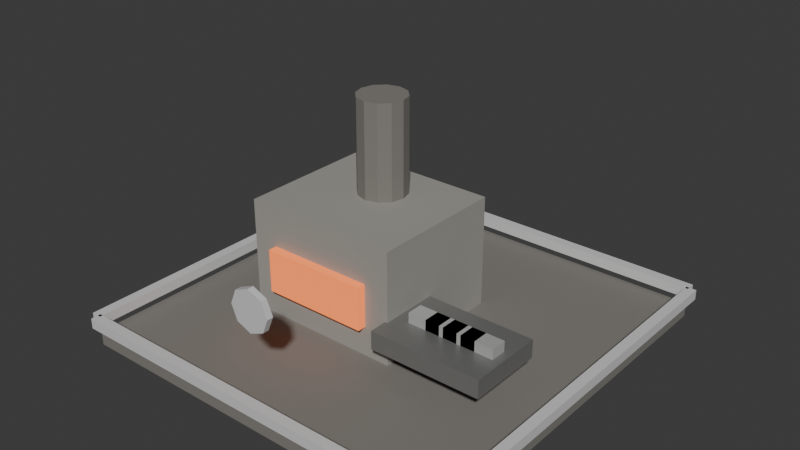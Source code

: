 # Source: t1_smelter.blend  (saved by Blender 5.1.30; exported with 4.5.12 LTS)
import bpy
from mathutils import Matrix  # noqa: F401  (used for matrix-valued properties, if any)

bpy.ops.wm.read_factory_settings(use_empty=True)
scene = bpy.context.scene
scene.name = 'Scene'

# ---- materials (node trees are filled in below, after node groups)
mat_darkstone = bpy.data.materials.new('DarkStone')
mat_darkstone.diffuse_color = (0.21, 0.2, 0.18, 1.0)
mat_stone = bpy.data.materials.new('Stone')
mat_stone.diffuse_color = (0.34, 0.33, 0.3, 1.0)
mat_hotforgeglow = bpy.data.materials.new('HotForgeGlow')
mat_hotforgeglow.diffuse_color = (0.95, 0.28, 0.08, 1.0)
mat_darkmetal = bpy.data.materials.new('DarkMetal')
mat_darkmetal.diffuse_color = (0.24, 0.24, 0.23, 1.0)
mat_metal = bpy.data.materials.new('Metal')
mat_metal.diffuse_color = (0.6, 0.61, 0.59, 1.0)
mat_t1tieraccent = bpy.data.materials.new('T1TierAccent')
mat_t1tieraccent.diffuse_color = (0.72, 0.72, 0.72, 1.0)

# ---- material node trees
mat_darkstone.use_nodes = True; mat_darkstone.node_tree.nodes.clear()
_N = mat_darkstone.node_tree.nodes; _L = mat_darkstone.node_tree.links
n0 = _N.new('ShaderNodeBsdfPrincipled'); n0.name = 'Principled BSDF'; n0.location = (-200, 100)
n0.inputs[0].default_value = (0.21, 0.2, 0.18, 1.0)
n0.inputs[2].default_value = 0.9
n1 = _N.new('ShaderNodeOutputMaterial'); n1.name = 'Material Output'; n1.location = (200, 100)
_L.new(n0.outputs[0], n1.inputs[0])
n1.is_active_output = True
mat_stone.use_nodes = True; mat_stone.node_tree.nodes.clear()
_N = mat_stone.node_tree.nodes; _L = mat_stone.node_tree.links
n0 = _N.new('ShaderNodeBsdfPrincipled'); n0.name = 'Principled BSDF'; n0.location = (-200, 100)
n0.inputs[0].default_value = (0.34, 0.33, 0.3, 1.0)
n0.inputs[2].default_value = 0.82
n1 = _N.new('ShaderNodeOutputMaterial'); n1.name = 'Material Output'; n1.location = (200, 100)
_L.new(n0.outputs[0], n1.inputs[0])
n1.is_active_output = True
mat_hotforgeglow.use_nodes = True; mat_hotforgeglow.node_tree.nodes.clear()
_N = mat_hotforgeglow.node_tree.nodes; _L = mat_hotforgeglow.node_tree.links
n0 = _N.new('ShaderNodeBsdfPrincipled'); n0.name = 'Principled BSDF'; n0.location = (-200, 100)
n0.inputs[0].default_value = (0.95, 0.28, 0.08, 1.0)
n0.inputs[2].default_value = 0.35
n0.inputs[27].default_value = (0.95, 0.18, 0.04, 1.0)
n0.inputs[28].default_value = 0.75
n1 = _N.new('ShaderNodeOutputMaterial'); n1.name = 'Material Output'; n1.location = (200, 100)
_L.new(n0.outputs[0], n1.inputs[0])
n1.is_active_output = True
mat_darkmetal.use_nodes = True; mat_darkmetal.node_tree.nodes.clear()
_N = mat_darkmetal.node_tree.nodes; _L = mat_darkmetal.node_tree.links
n0 = _N.new('ShaderNodeBsdfPrincipled'); n0.name = 'Principled BSDF'; n0.location = (-200, 100)
n0.inputs[0].default_value = (0.24, 0.24, 0.23, 1.0)
n0.inputs[1].default_value = 0.4
n0.inputs[2].default_value = 0.34
n1 = _N.new('ShaderNodeOutputMaterial'); n1.name = 'Material Output'; n1.location = (200, 100)
_L.new(n0.outputs[0], n1.inputs[0])
n1.is_active_output = True
mat_metal.use_nodes = True; mat_metal.node_tree.nodes.clear()
_N = mat_metal.node_tree.nodes; _L = mat_metal.node_tree.links
n0 = _N.new('ShaderNodeBsdfPrincipled'); n0.name = 'Principled BSDF'; n0.location = (-200, 100)
n0.inputs[0].default_value = (0.6, 0.61, 0.59, 1.0)
n0.inputs[1].default_value = 0.35
n0.inputs[2].default_value = 0.32
n1 = _N.new('ShaderNodeOutputMaterial'); n1.name = 'Material Output'; n1.location = (200, 100)
_L.new(n0.outputs[0], n1.inputs[0])
n1.is_active_output = True
mat_t1tieraccent.use_nodes = True; mat_t1tieraccent.node_tree.nodes.clear()
_N = mat_t1tieraccent.node_tree.nodes; _L = mat_t1tieraccent.node_tree.links
n0 = _N.new('ShaderNodeBsdfPrincipled'); n0.name = 'Principled BSDF'; n0.location = (-200, 100)
n0.inputs[0].default_value = (0.72, 0.72, 0.72, 1.0)
n0.inputs[1].default_value = 0.1
n0.inputs[2].default_value = 0.52
n1 = _N.new('ShaderNodeOutputMaterial'); n1.name = 'Material Output'; n1.location = (200, 100)
_L.new(n0.outputs[0], n1.inputs[0])
n1.is_active_output = True

# ---- world
world_world = bpy.data.worlds.new('World'); scene.world = world_world
world_world.use_nodes = True; world_world.node_tree.nodes.clear()
_N = world_world.node_tree.nodes; _L = world_world.node_tree.links
n0 = _N.new('ShaderNodeOutputWorld'); n0.name = 'World Output'; n0.location = (200, 100)
n1 = _N.new('ShaderNodeBackground'); n1.name = 'Background'; n1.location = (-200, 100)
n1.inputs[0].default_value = (0.05088, 0.05088, 0.05088, 1.0)
_L.new(n1.outputs[0], n0.inputs[0])
n0.is_active_output = True
world_world.color = (0.05088, 0.05088, 0.05088)
world_world.sun_shadow_jitter_overblur = 0.0

# ---- meshes
me_footprintbase_mesh = bpy.data.meshes.new('FootprintBase_Mesh')
me_footprintbase_mesh.from_pydata([(-1.9, -1.9, -0.07), (-1.9, -1.9, 0.07), (-1.9, 1.9, -0.07), (-1.9, 1.9, 0.07), (1.9, -1.9, -0.07), (1.9, -1.9, 0.07), (1.9, 1.9, -0.07), (1.9, 1.9, 0.07)], [], [(0, 1, 3, 2), (2, 3, 7, 6), (6, 7, 5, 4), (4, 5, 1, 0), (2, 6, 4, 0), (7, 3, 1, 5)])
_uv = me_footprintbase_mesh.uv_layers.new(name='UVMap')
_uv.uv.foreach_set('vector', [0.375, 0.0, 0.625, 0.0, 0.625, 0.25, 0.375, 0.25, 0.375, 0.25, 0.625, 0.25, 0.625, 0.5, 0.375, 0.5, 0.375, 0.5, 0.625, 0.5, 0.625, 0.75, 0.375, 0.75, 0.375, 0.75, 0.625, 0.75, 0.625, 1.0, 0.375, 1.0, 0.125, 0.5, 0.375, 0.5, 0.375, 0.75, 0.125, 0.75, 0.625, 0.5, 0.875, 0.5, 0.875, 0.75, 0.625, 0.75])
me_footprintbase_mesh.materials.append(mat_darkstone)
me_footprintbase_mesh.update()
me_furnacebody_mesh = bpy.data.meshes.new('FurnaceBody_Mesh')
me_furnacebody_mesh.from_pydata([(-0.775, -0.675, -0.56), (-0.775, -0.675, 0.56), (-0.775, 0.675, -0.56), (-0.775, 0.675, 0.56), (0.775, -0.675, -0.56), (0.775, -0.675, 0.56), (0.775, 0.675, -0.56), (0.775, 0.675, 0.56)], [], [(0, 1, 3, 2), (2, 3, 7, 6), (6, 7, 5, 4), (4, 5, 1, 0), (2, 6, 4, 0), (7, 3, 1, 5)])
_uv = me_furnacebody_mesh.uv_layers.new(name='UVMap')
_uv.uv.foreach_set('vector', [0.375, 0.0, 0.625, 0.0, 0.625, 0.25, 0.375, 0.25, 0.375, 0.25, 0.625, 0.25, 0.625, 0.5, 0.375, 0.5, 0.375, 0.5, 0.625, 0.5, 0.625, 0.75, 0.375, 0.75, 0.375, 0.75, 0.625, 0.75, 0.625, 1.0, 0.375, 1.0, 0.125, 0.5, 0.375, 0.5, 0.375, 0.75, 0.125, 0.75, 0.625, 0.5, 0.875, 0.5, 0.875, 0.75, 0.625, 0.75])
me_furnacebody_mesh.materials.append(mat_stone)
me_furnacebody_mesh.update()
me_hearthglow_mesh = bpy.data.meshes.new('HearthGlow_Mesh')
me_hearthglow_mesh.from_pydata([(-0.525, -0.06, -0.21), (-0.525, -0.06, 0.21), (-0.525, 0.06, -0.21), (-0.525, 0.06, 0.21), (0.525, -0.06, -0.21), (0.525, -0.06, 0.21), (0.525, 0.06, -0.21), (0.525, 0.06, 0.21)], [], [(0, 1, 3, 2), (2, 3, 7, 6), (6, 7, 5, 4), (4, 5, 1, 0), (2, 6, 4, 0), (7, 3, 1, 5)])
_uv = me_hearthglow_mesh.uv_layers.new(name='UVMap')
_uv.uv.foreach_set('vector', [0.375, 0.0, 0.625, 0.0, 0.625, 0.25, 0.375, 0.25, 0.375, 0.25, 0.625, 0.25, 0.625, 0.5, 0.375, 0.5, 0.375, 0.5, 0.625, 0.5, 0.625, 0.75, 0.375, 0.75, 0.375, 0.75, 0.625, 0.75, 0.625, 1.0, 0.375, 1.0, 0.125, 0.5, 0.375, 0.5, 0.375, 0.75, 0.125, 0.75, 0.625, 0.5, 0.875, 0.5, 0.875, 0.75, 0.625, 0.75])
me_hearthglow_mesh.materials.append(mat_hotforgeglow)
me_hearthglow_mesh.update()
me_chimney_mesh = bpy.data.meshes.new('Chimney_Mesh')
me_chimney_mesh.from_pydata([(0.0, 0.24, -0.55), (0.0, 0.24, 0.55), (0.12, 0.2078, -0.55), (0.12, 0.2078, 0.55), (0.2078, 0.12, -0.55), (0.2078, 0.12, 0.55), (0.24, 0.0, -0.55), (0.24, 0.0, 0.55), (0.2078, -0.12, -0.55), (0.2078, -0.12, 0.55), (0.12, -0.2078, -0.55), (0.12, -0.2078, 0.55), (0.0, -0.24, -0.55), (0.0, -0.24, 0.55), (-0.12, -0.2078, -0.55), (-0.12, -0.2078, 0.55), (-0.2078, -0.12, -0.55), (-0.2078, -0.12, 0.55), (-0.24, 0.0, -0.55), (-0.24, 0.0, 0.55), (-0.2078, 0.12, -0.55), (-0.2078, 0.12, 0.55), (-0.12, 0.2078, -0.55), (-0.12, 0.2078, 0.55)], [], [(0, 1, 3, 2), (2, 3, 5, 4), (4, 5, 7, 6), (6, 7, 9, 8), (8, 9, 11, 10), (10, 11, 13, 12), (12, 13, 15, 14), (14, 15, 17, 16), (16, 17, 19, 18), (18, 19, 21, 20), (3, 1, 23, 21, 19, 17, 15, 13, 11, 9, 7, 5), (20, 21, 23, 22), (22, 23, 1, 0), (0, 2, 4, 6, 8, 10, 12, 14, 16, 18, 20, 22)])
_uv = me_chimney_mesh.uv_layers.new(name='UVMap')
_uv.uv.foreach_set('vector', [1.0, 0.5, 1.0, 1.0, 0.9167, 1.0, 0.9167, 0.5, 0.9167, 0.5, 0.9167, 1.0, 0.8333, 1.0, 0.8333, 0.5, 0.8333, 0.5, 0.8333, 1.0, 0.75, 1.0, 0.75, 0.5, 0.75, 0.5, 0.75, 1.0, 0.6667, 1.0, 0.6667, 0.5, 0.6667, 0.5, 0.6667, 1.0, 0.5833, 1.0, 0.5833, 0.5, 0.5833, 0.5, 0.5833, 1.0, 0.5, 1.0, 0.5, 0.5, 0.5, 0.5, 0.5, 1.0, 0.4167, 1.0, 0.4167, 0.5, 0.4167, 0.5, 0.4167, 1.0, 0.3333, 1.0, 0.3333, 0.5, 0.3333, 0.5, 0.3333, 1.0, 0.25, 1.0, 0.25, 0.5, 0.25, 0.5, 0.25, 1.0, 0.1667, 1.0, 0.1667, 0.5, 0.37, 0.4578, 0.25, 0.49, 0.13, 0.4578, 0.04215, 0.37, 0.01, 0.25, 0.04215, 0.13, 0.13, 0.04215, 0.25, 0.01, 0.37, 0.04215, 0.4578, 0.13, 0.49, 0.25, 0.4578, 0.37, 0.1667, 0.5, 0.1667, 1.0, 0.08333, 1.0, 0.08333, 0.5, 0.08333, 0.5, 0.08333, 1.0, 7.451e-08, 1.0, 7.451e-08, 0.5, 0.75, 0.49, 0.87, 0.4578, 0.9578, 0.37, 0.99, 0.25, 0.9578, 0.13, 0.87, 0.04215, 0.75, 0.01, 0.63, 0.04215, 0.5422, 0.13, 0.51, 0.25, 0.5422, 0.37, 0.63, 0.4578])
me_chimney_mesh.materials.append(mat_darkstone)
me_chimney_mesh.update()
me_ingottray_mesh = bpy.data.meshes.new('IngotTray_Mesh')
me_ingottray_mesh.from_pydata([(-0.55, -0.375, -0.09), (-0.55, -0.375, 0.09), (-0.55, 0.375, -0.09), (-0.55, 0.375, 0.09), (0.55, -0.375, -0.09), (0.55, -0.375, 0.09), (0.55, 0.375, -0.09), (0.55, 0.375, 0.09)], [], [(0, 1, 3, 2), (2, 3, 7, 6), (6, 7, 5, 4), (4, 5, 1, 0), (2, 6, 4, 0), (7, 3, 1, 5)])
_uv = me_ingottray_mesh.uv_layers.new(name='UVMap')
_uv.uv.foreach_set('vector', [0.375, 0.0, 0.625, 0.0, 0.625, 0.25, 0.375, 0.25, 0.375, 0.25, 0.625, 0.25, 0.625, 0.5, 0.375, 0.5, 0.375, 0.5, 0.625, 0.5, 0.625, 0.75, 0.375, 0.75, 0.375, 0.75, 0.625, 0.75, 0.625, 1.0, 0.375, 1.0, 0.125, 0.5, 0.375, 0.5, 0.375, 0.75, 0.125, 0.75, 0.625, 0.5, 0.875, 0.5, 0.875, 0.75, 0.625, 0.75])
me_ingottray_mesh.materials.append(mat_darkmetal)
me_ingottray_mesh.update()
me_ingot_mesh = bpy.data.meshes.new('Ingot_Mesh')
me_ingot_mesh.from_pydata([(-0.16, -0.08, -0.05), (-0.16, -0.08, 0.05), (-0.16, 0.08, -0.05), (-0.16, 0.08, 0.05), (0.16, -0.08, -0.05), (0.16, -0.08, 0.05), (0.16, 0.08, -0.05), (0.16, 0.08, 0.05)], [], [(0, 1, 3, 2), (2, 3, 7, 6), (6, 7, 5, 4), (4, 5, 1, 0), (2, 6, 4, 0), (7, 3, 1, 5)])
_uv = me_ingot_mesh.uv_layers.new(name='UVMap')
_uv.uv.foreach_set('vector', [0.375, 0.0, 0.625, 0.0, 0.625, 0.25, 0.375, 0.25, 0.375, 0.25, 0.625, 0.25, 0.625, 0.5, 0.375, 0.5, 0.375, 0.5, 0.625, 0.5, 0.625, 0.75, 0.375, 0.75, 0.375, 0.75, 0.625, 0.75, 0.625, 1.0, 0.375, 1.0, 0.125, 0.5, 0.375, 0.5, 0.375, 0.75, 0.125, 0.75, 0.625, 0.5, 0.875, 0.5, 0.875, 0.75, 0.625, 0.75])
me_ingot_mesh.materials.append(mat_metal)
me_ingot_mesh.update()
me_ingot_mesh_001 = bpy.data.meshes.new('Ingot_Mesh.001')
me_ingot_mesh_001.from_pydata([(-0.16, -0.08, -0.05), (-0.16, -0.08, 0.05), (-0.16, 0.08, -0.05), (-0.16, 0.08, 0.05), (0.16, -0.08, -0.05), (0.16, -0.08, 0.05), (0.16, 0.08, -0.05), (0.16, 0.08, 0.05)], [], [(0, 1, 3, 2), (2, 3, 7, 6), (6, 7, 5, 4), (4, 5, 1, 0), (2, 6, 4, 0), (7, 3, 1, 5)])
_uv = me_ingot_mesh_001.uv_layers.new(name='UVMap')
_uv.uv.foreach_set('vector', [0.375, 0.0, 0.625, 0.0, 0.625, 0.25, 0.375, 0.25, 0.375, 0.25, 0.625, 0.25, 0.625, 0.5, 0.375, 0.5, 0.375, 0.5, 0.625, 0.5, 0.625, 0.75, 0.375, 0.75, 0.375, 0.75, 0.625, 0.75, 0.625, 1.0, 0.375, 1.0, 0.125, 0.5, 0.375, 0.5, 0.375, 0.75, 0.125, 0.75, 0.625, 0.5, 0.875, 0.5, 0.875, 0.75, 0.625, 0.75])
me_ingot_mesh_001.materials.append(mat_metal)
me_ingot_mesh_001.update()
me_ingot_mesh_002 = bpy.data.meshes.new('Ingot_Mesh.002')
me_ingot_mesh_002.from_pydata([(-0.16, -0.08, -0.05), (-0.16, -0.08, 0.05), (-0.16, 0.08, -0.05), (-0.16, 0.08, 0.05), (0.16, -0.08, -0.05), (0.16, -0.08, 0.05), (0.16, 0.08, -0.05), (0.16, 0.08, 0.05)], [], [(0, 1, 3, 2), (2, 3, 7, 6), (6, 7, 5, 4), (4, 5, 1, 0), (2, 6, 4, 0), (7, 3, 1, 5)])
_uv = me_ingot_mesh_002.uv_layers.new(name='UVMap')
_uv.uv.foreach_set('vector', [0.375, 0.0, 0.625, 0.0, 0.625, 0.25, 0.375, 0.25, 0.375, 0.25, 0.625, 0.25, 0.625, 0.5, 0.375, 0.5, 0.375, 0.5, 0.625, 0.5, 0.625, 0.75, 0.375, 0.75, 0.375, 0.75, 0.625, 0.75, 0.625, 1.0, 0.375, 1.0, 0.125, 0.5, 0.375, 0.5, 0.375, 0.75, 0.125, 0.75, 0.625, 0.5, 0.875, 0.5, 0.875, 0.75, 0.625, 0.75])
me_ingot_mesh_002.materials.append(mat_metal)
me_ingot_mesh_002.update()
me_ingot_mesh_003 = bpy.data.meshes.new('Ingot_Mesh.003')
me_ingot_mesh_003.from_pydata([(-0.16, -0.08, -0.05), (-0.16, -0.08, 0.05), (-0.16, 0.08, -0.05), (-0.16, 0.08, 0.05), (0.16, -0.08, -0.05), (0.16, -0.08, 0.05), (0.16, 0.08, -0.05), (0.16, 0.08, 0.05)], [], [(0, 1, 3, 2), (2, 3, 7, 6), (6, 7, 5, 4), (4, 5, 1, 0), (2, 6, 4, 0), (7, 3, 1, 5)])
_uv = me_ingot_mesh_003.uv_layers.new(name='UVMap')
_uv.uv.foreach_set('vector', [0.375, 0.0, 0.625, 0.0, 0.625, 0.25, 0.375, 0.25, 0.375, 0.25, 0.625, 0.25, 0.625, 0.5, 0.375, 0.5, 0.375, 0.5, 0.625, 0.5, 0.625, 0.75, 0.375, 0.75, 0.375, 0.75, 0.625, 0.75, 0.625, 1.0, 0.375, 1.0, 0.125, 0.5, 0.375, 0.5, 0.375, 0.75, 0.125, 0.75, 0.625, 0.5, 0.875, 0.5, 0.875, 0.75, 0.625, 0.75])
me_ingot_mesh_003.materials.append(mat_metal)
me_ingot_mesh_003.update()
me_tierfronttrim_mesh = bpy.data.meshes.new('TierFrontTrim_Mesh')
me_tierfronttrim_mesh.from_pydata([(-1.91, -0.05, -0.05), (-1.91, -0.05, 0.05), (-1.91, 0.05, -0.05), (-1.91, 0.05, 0.05), (1.91, -0.05, -0.05), (1.91, -0.05, 0.05), (1.91, 0.05, -0.05), (1.91, 0.05, 0.05)], [], [(0, 1, 3, 2), (2, 3, 7, 6), (6, 7, 5, 4), (4, 5, 1, 0), (2, 6, 4, 0), (7, 3, 1, 5)])
_uv = me_tierfronttrim_mesh.uv_layers.new(name='UVMap')
_uv.uv.foreach_set('vector', [0.375, 0.0, 0.625, 0.0, 0.625, 0.25, 0.375, 0.25, 0.375, 0.25, 0.625, 0.25, 0.625, 0.5, 0.375, 0.5, 0.375, 0.5, 0.625, 0.5, 0.625, 0.75, 0.375, 0.75, 0.375, 0.75, 0.625, 0.75, 0.625, 1.0, 0.375, 1.0, 0.125, 0.5, 0.375, 0.5, 0.375, 0.75, 0.125, 0.75, 0.625, 0.5, 0.875, 0.5, 0.875, 0.75, 0.625, 0.75])
me_tierfronttrim_mesh.materials.append(mat_t1tieraccent)
me_tierfronttrim_mesh.update()
me_tierbacktrim_mesh = bpy.data.meshes.new('TierBackTrim_Mesh')
me_tierbacktrim_mesh.from_pydata([(-1.91, -0.05, -0.05), (-1.91, -0.05, 0.05), (-1.91, 0.05, -0.05), (-1.91, 0.05, 0.05), (1.91, -0.05, -0.05), (1.91, -0.05, 0.05), (1.91, 0.05, -0.05), (1.91, 0.05, 0.05)], [], [(0, 1, 3, 2), (2, 3, 7, 6), (6, 7, 5, 4), (4, 5, 1, 0), (2, 6, 4, 0), (7, 3, 1, 5)])
_uv = me_tierbacktrim_mesh.uv_layers.new(name='UVMap')
_uv.uv.foreach_set('vector', [0.375, 0.0, 0.625, 0.0, 0.625, 0.25, 0.375, 0.25, 0.375, 0.25, 0.625, 0.25, 0.625, 0.5, 0.375, 0.5, 0.375, 0.5, 0.625, 0.5, 0.625, 0.75, 0.375, 0.75, 0.375, 0.75, 0.625, 0.75, 0.625, 1.0, 0.375, 1.0, 0.125, 0.5, 0.375, 0.5, 0.375, 0.75, 0.125, 0.75, 0.625, 0.5, 0.875, 0.5, 0.875, 0.75, 0.625, 0.75])
me_tierbacktrim_mesh.materials.append(mat_t1tieraccent)
me_tierbacktrim_mesh.update()
me_tierlefttrim_mesh = bpy.data.meshes.new('TierLeftTrim_Mesh')
me_tierlefttrim_mesh.from_pydata([(-0.05, -1.91, -0.05), (-0.05, -1.91, 0.05), (-0.05, 1.91, -0.05), (-0.05, 1.91, 0.05), (0.05, -1.91, -0.05), (0.05, -1.91, 0.05), (0.05, 1.91, -0.05), (0.05, 1.91, 0.05)], [], [(0, 1, 3, 2), (2, 3, 7, 6), (6, 7, 5, 4), (4, 5, 1, 0), (2, 6, 4, 0), (7, 3, 1, 5)])
_uv = me_tierlefttrim_mesh.uv_layers.new(name='UVMap')
_uv.uv.foreach_set('vector', [0.375, 0.0, 0.625, 0.0, 0.625, 0.25, 0.375, 0.25, 0.375, 0.25, 0.625, 0.25, 0.625, 0.5, 0.375, 0.5, 0.375, 0.5, 0.625, 0.5, 0.625, 0.75, 0.375, 0.75, 0.375, 0.75, 0.625, 0.75, 0.625, 1.0, 0.375, 1.0, 0.125, 0.5, 0.375, 0.5, 0.375, 0.75, 0.125, 0.75, 0.625, 0.5, 0.875, 0.5, 0.875, 0.75, 0.625, 0.75])
me_tierlefttrim_mesh.materials.append(mat_t1tieraccent)
me_tierlefttrim_mesh.update()
me_tierrighttrim_mesh = bpy.data.meshes.new('TierRightTrim_Mesh')
me_tierrighttrim_mesh.from_pydata([(-0.05, -1.91, -0.05), (-0.05, -1.91, 0.05), (-0.05, 1.91, -0.05), (-0.05, 1.91, 0.05), (0.05, -1.91, -0.05), (0.05, -1.91, 0.05), (0.05, 1.91, -0.05), (0.05, 1.91, 0.05)], [], [(0, 1, 3, 2), (2, 3, 7, 6), (6, 7, 5, 4), (4, 5, 1, 0), (2, 6, 4, 0), (7, 3, 1, 5)])
_uv = me_tierrighttrim_mesh.uv_layers.new(name='UVMap')
_uv.uv.foreach_set('vector', [0.375, 0.0, 0.625, 0.0, 0.625, 0.25, 0.375, 0.25, 0.375, 0.25, 0.625, 0.25, 0.625, 0.5, 0.375, 0.5, 0.375, 0.5, 0.625, 0.5, 0.625, 0.75, 0.375, 0.75, 0.375, 0.75, 0.625, 0.75, 0.625, 1.0, 0.375, 1.0, 0.125, 0.5, 0.375, 0.5, 0.375, 0.75, 0.125, 0.75, 0.625, 0.5, 0.875, 0.5, 0.875, 0.75, 0.625, 0.75])
me_tierrighttrim_mesh.materials.append(mat_t1tieraccent)
me_tierrighttrim_mesh.update()
me_tieremblem_mesh = bpy.data.meshes.new('TierEmblem_Mesh')
me_tieremblem_mesh.from_pydata([(0.0, 0.2, -0.03), (0.0, 0.2, 0.03), (0.1414, 0.1414, -0.03), (0.1414, 0.1414, 0.03), (0.2, 0.0, -0.03), (0.2, 0.0, 0.03), (0.1414, -0.1414, -0.03), (0.1414, -0.1414, 0.03), (0.0, -0.2, -0.03), (0.0, -0.2, 0.03), (-0.1414, -0.1414, -0.03), (-0.1414, -0.1414, 0.03), (-0.2, 0.0, -0.03), (-0.2, 0.0, 0.03), (-0.1414, 0.1414, -0.03), (-0.1414, 0.1414, 0.03)], [], [(0, 1, 3, 2), (2, 3, 5, 4), (4, 5, 7, 6), (6, 7, 9, 8), (8, 9, 11, 10), (10, 11, 13, 12), (3, 1, 15, 13, 11, 9, 7, 5), (12, 13, 15, 14), (14, 15, 1, 0), (0, 2, 4, 6, 8, 10, 12, 14)])
_uv = me_tieremblem_mesh.uv_layers.new(name='UVMap')
_uv.uv.foreach_set('vector', [1.0, 0.5, 1.0, 1.0, 0.875, 1.0, 0.875, 0.5, 0.875, 0.5, 0.875, 1.0, 0.75, 1.0, 0.75, 0.5, 0.75, 0.5, 0.75, 1.0, 0.625, 1.0, 0.625, 0.5, 0.625, 0.5, 0.625, 1.0, 0.5, 1.0, 0.5, 0.5, 0.5, 0.5, 0.5, 1.0, 0.375, 1.0, 0.375, 0.5, 0.375, 0.5, 0.375, 1.0, 0.25, 1.0, 0.25, 0.5, 0.4197, 0.4197, 0.25, 0.49, 0.08029, 0.4197, 0.01, 0.25, 0.08029, 0.08029, 0.25, 0.01, 0.4197, 0.08029, 0.49, 0.25, 0.25, 0.5, 0.25, 1.0, 0.125, 1.0, 0.125, 0.5, 0.125, 0.5, 0.125, 1.0, 0.0, 1.0, 0.0, 0.5, 0.75, 0.49, 0.9197, 0.4197, 0.99, 0.25, 0.9197, 0.08029, 0.75, 0.01, 0.5803, 0.08029, 0.51, 0.25, 0.5803, 0.4197])
me_tieremblem_mesh.materials.append(mat_t1tieraccent)
me_tieremblem_mesh.update()

# ---- objects
ob_t1smelter = bpy.data.objects.new('T1Smelter', None)
ob_footprintbase = bpy.data.objects.new('FootprintBase', me_footprintbase_mesh)
ob_furnacebody = bpy.data.objects.new('FurnaceBody', me_furnacebody_mesh)
ob_hearthglow = bpy.data.objects.new('HearthGlow', me_hearthglow_mesh)
ob_chimney = bpy.data.objects.new('Chimney', me_chimney_mesh)
ob_ingottray = bpy.data.objects.new('IngotTray', me_ingottray_mesh)
ob_ingot = bpy.data.objects.new('Ingot', me_ingot_mesh)
ob_ingot_001 = bpy.data.objects.new('Ingot.001', me_ingot_mesh_001)
ob_ingot_002 = bpy.data.objects.new('Ingot.002', me_ingot_mesh_002)
ob_ingot_003 = bpy.data.objects.new('Ingot.003', me_ingot_mesh_003)
ob_tierfronttrim = bpy.data.objects.new('TierFrontTrim', me_tierfronttrim_mesh)
ob_tierbacktrim = bpy.data.objects.new('TierBackTrim', me_tierbacktrim_mesh)
ob_tierlefttrim = bpy.data.objects.new('TierLeftTrim', me_tierlefttrim_mesh)
ob_tierrighttrim = bpy.data.objects.new('TierRightTrim', me_tierrighttrim_mesh)
ob_tieremblem = bpy.data.objects.new('TierEmblem', me_tieremblem_mesh)

# ---- transforms, parenting, visibility, modifiers, constraints
ob_t1smelter.location = (0.0, 0.0, 0.0)
ob_footprintbase.parent = ob_t1smelter
ob_footprintbase.location = (0.0, 0.0, 0.07)
ob_furnacebody.parent = ob_t1smelter
ob_furnacebody.location = (-0.35, 0.0, 0.68)
ob_hearthglow.parent = ob_t1smelter
ob_hearthglow.location = (-0.35, -0.7, 0.64)
ob_chimney.parent = ob_t1smelter
ob_chimney.location = (-0.35, 0.18, 1.62)
ob_ingottray.parent = ob_t1smelter
ob_ingottray.location = (0.95, -0.48, 0.48)
ob_ingot.parent = ob_t1smelter
ob_ingot.location = (0.72, -0.48, 0.62)
ob_ingot_001.parent = ob_t1smelter
ob_ingot_001.location = (0.9, -0.48, 0.62)
ob_ingot_002.parent = ob_t1smelter
ob_ingot_002.location = (1.08, -0.48, 0.62)
ob_ingot_003.parent = ob_t1smelter
ob_ingot_003.location = (1.26, -0.48, 0.62)
ob_tierfronttrim.parent = ob_t1smelter
ob_tierfronttrim.location = (0.0, -1.93, 0.255)
ob_tierbacktrim.parent = ob_t1smelter
ob_tierbacktrim.location = (0.0, 1.93, 0.255)
ob_tierlefttrim.parent = ob_t1smelter
ob_tierlefttrim.location = (-1.93, 0.0, 0.255)
ob_tierrighttrim.parent = ob_t1smelter
ob_tierrighttrim.location = (1.93, 0.0, 0.255)
ob_tieremblem.parent = ob_t1smelter
ob_tieremblem.location = (0.0, -1.78, 1.05)
ob_tieremblem.rotation_euler = (1.571, 0.0, 0.0)

# ---- collection membership
scene.collection.objects.link(ob_t1smelter)
scene.collection.objects.link(ob_footprintbase)
scene.collection.objects.link(ob_furnacebody)
scene.collection.objects.link(ob_hearthglow)
scene.collection.objects.link(ob_chimney)
scene.collection.objects.link(ob_ingottray)
scene.collection.objects.link(ob_ingot)
scene.collection.objects.link(ob_ingot_001)
scene.collection.objects.link(ob_ingot_002)
scene.collection.objects.link(ob_ingot_003)
scene.collection.objects.link(ob_tierfronttrim)
scene.collection.objects.link(ob_tierbacktrim)
scene.collection.objects.link(ob_tierlefttrim)
scene.collection.objects.link(ob_tierrighttrim)
scene.collection.objects.link(ob_tieremblem)

# ---- scene / render settings (as saved in the file)
scene.frame_start = 1; scene.frame_end = 250; scene.frame_set(1)
scene.render.engine = 'BLENDER_EEVEE_NEXT'
scene.render.bake_bias = 0.0
scene.render.bake_samples = 0
scene.cycles.sampling_pattern = 'TABULATED_SOBOL'
scene.eevee.use_volume_custom_range = False
bpy.context.view_layer.update()

# ---- added for rendering (the .blend has no active camera and no usable light): camera, sun
cam_auto = bpy.data.cameras.new('AutoCamera')
cam_auto.lens = 50.0
cam_auto.sensor_width = 36.0
cam_auto.clip_end = 1000.0
ob_auto_camera = bpy.data.objects.new('AutoCamera', cam_auto)
scene.collection.objects.link(ob_auto_camera)
ob_auto_camera.location = (5.5569, -6.66828, 5.53052)
ob_auto_camera.rotation_euler = (1.09748, -7.21219e-08, 0.694738)
scene.camera = ob_auto_camera
light_auto_sun = bpy.data.lights.new('AutoSun', 'SUN')
light_auto_sun.energy = 3.0
light_auto_sun.angle = 0.0523599
ob_auto_sun = bpy.data.objects.new('AutoSun', light_auto_sun)
scene.collection.objects.link(ob_auto_sun)
ob_auto_sun.rotation_euler = (0.872665, 0.174533, 0.523599)
bpy.context.view_layer.update()
